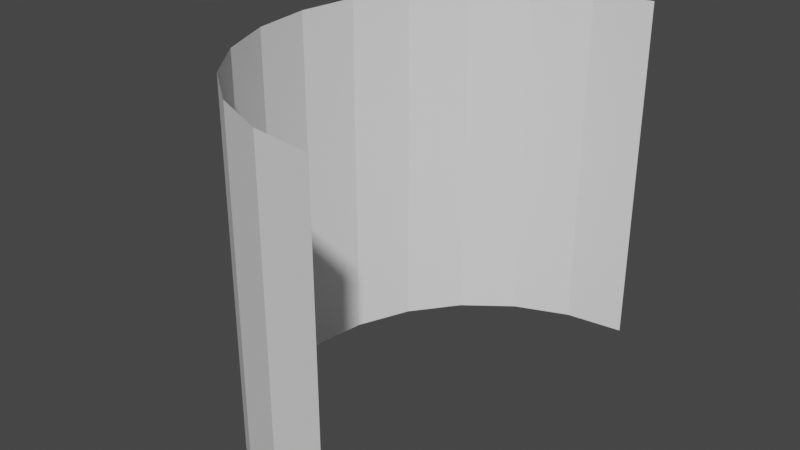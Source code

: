 # Source: backboard.blend  (saved by Blender 2.93.20; exported with 4.5.12 LTS)
import bpy
from mathutils import Matrix  # noqa: F401  (used for matrix-valued properties, if any)

bpy.ops.wm.read_factory_settings(use_empty=True)
scene = bpy.context.scene
scene.name = 'Scene'

# ---- collections
col_collection = bpy.data.collections.new('Collection'); scene.collection.children.link(col_collection)

# ---- world
world_world = bpy.data.worlds.new('World'); scene.world = world_world
world_world.use_nodes = True; world_world.node_tree.nodes.clear()
_N = world_world.node_tree.nodes; _L = world_world.node_tree.links
n0 = _N.new('ShaderNodeOutputWorld'); n0.name = 'World Output'; n0.location = (300, 300)
n1 = _N.new('ShaderNodeBackground'); n1.name = 'Background'; n1.location = (10, 300)
n1.inputs[0].default_value = (0.05088, 0.05088, 0.05088, 1.0)
_L.new(n1.outputs[0], n0.inputs[0])
n0.is_active_output = True
world_world.color = (0.05088, 0.05088, 0.05088)
world_world.use_sun_shadow = False
world_world.sun_shadow_jitter_overblur = 0.0

# ---- meshes
me_cylinder_001 = bpy.data.meshes.new('Cylinder.001')
me_cylinder_001.from_pydata([(0.0, 1.0, -1.0), (0.0, 1.0, 1.0), (3.894e-07, -1.0, -1.0), (3.894e-07, -1.0, 1.0), (-0.2588, -0.9659, -1.0), (-0.2588, -0.9659, 1.0), (-0.5, -0.866, -1.0), (-0.5, -0.866, 1.0), (-0.7071, -0.7071, -1.0), (-0.7071, -0.7071, 1.0), (-0.866, -0.5, -1.0), (-0.866, -0.5, 1.0), (-0.9659, -0.2588, -1.0), (-0.9659, -0.2588, 1.0), (-1.0, -4.649e-07, -1.0), (-1.0, -4.649e-07, 1.0), (-0.9659, 0.2588, -1.0), (-0.9659, 0.2588, 1.0), (-0.866, 0.5, -1.0), (-0.866, 0.5, 1.0), (-0.7071, 0.7071, -1.0), (-0.7071, 0.7071, 1.0), (-0.5, 0.866, -1.0), (-0.5, 0.866, 1.0), (-0.2588, 0.9659, -1.0), (-0.2588, 0.9659, 1.0)], [], [(2, 4, 5, 3), (4, 6, 7, 5), (6, 8, 9, 7), (8, 10, 11, 9), (10, 12, 13, 11), (12, 14, 15, 13), (14, 16, 17, 15), (16, 18, 19, 17), (18, 20, 21, 19), (20, 22, 23, 21), (22, 24, 25, 23), (24, 0, 1, 25)])
_uv = me_cylinder_001.uv_layers.new(name='UVMap')
_uv.uv.foreach_set('vector', [8.005e-05, 1.788e-07, 0.08341, 2.384e-07, 0.08341, 0.9999, 7.978e-05, 0.9999, 0.08341, 2.384e-07, 0.1667, 1.192e-07, 0.1667, 0.9999, 0.08341, 0.9999, 0.1667, 1.192e-07, 0.2501, 1.788e-07, 0.2501, 0.9999, 0.1667, 0.9999, 0.2501, 1.788e-07, 0.3334, 1.788e-07, 0.3334, 0.9999, 0.2501, 0.9999, 0.3334, 1.788e-07, 0.4167, 2.384e-07, 0.4167, 0.9999, 0.3334, 0.9999, 0.4167, 2.384e-07, 0.5, 2.384e-07, 0.5, 0.9999, 0.4167, 0.9999, 0.5, 2.384e-07, 0.5834, 1.788e-07, 0.5834, 0.9999, 0.5, 0.9999, 0.5834, 1.788e-07, 0.6667, 2.384e-07, 0.6667, 0.9999, 0.5834, 0.9999, 0.6667, 2.384e-07, 0.75, 2.384e-07, 0.75, 0.9999, 0.6667, 0.9999, 0.75, 2.384e-07, 0.8333, 2.384e-07, 0.8333, 0.9999, 0.75, 0.9999, 0.8333, 2.384e-07, 0.9167, 2.384e-07, 0.9167, 0.9999, 0.8333, 0.9999, 0.9167, 2.384e-07, 1.0, 0.0, 1.0, 0.9999, 0.9167, 0.9999])
me_cylinder_001.use_remesh_fix_poles = True
me_cylinder_001.use_remesh_preserve_attributes = False
me_cylinder_001.use_mirror_vertex_groups = False
me_cylinder_001.update()

# ---- objects
ob_cylinder_001 = bpy.data.objects.new('Cylinder.001', me_cylinder_001)

# ---- transforms, parenting, visibility, modifiers, constraints
ob_cylinder_001.location = (0.004772, -0.0243, 4.917)
ob_cylinder_001.scale = (10.3, 10.3, 8.061)
ob_cylinder_001.lineart.crease_threshold = 0.0

# ---- collection membership
col_collection.objects.link(ob_cylinder_001)

# ---- scene / render settings (as saved in the file)
scene.frame_start = 1; scene.frame_end = 250; scene.frame_set(1)
scene.render.engine = 'BLENDER_EEVEE_NEXT'
scene.cycles.use_denoising = False
scene.cycles.samples = 128
scene.cycles.sampling_pattern = 'TABULATED_SOBOL'
scene.cycles.use_adaptive_sampling = False
scene.cycles.use_light_tree = False
scene.view_settings.view_transform = 'Filmic'
bpy.context.view_layer.update()

# ---- added for rendering (the .blend has no active camera and no usable light): camera, sun
cam_auto = bpy.data.cameras.new('AutoCamera')
cam_auto.lens = 50.0
cam_auto.sensor_width = 36.0
cam_auto.clip_end = 1000.0
ob_auto_camera = bpy.data.objects.new('AutoCamera', cam_auto)
scene.collection.objects.link(ob_auto_camera)
ob_auto_camera.location = (20.8666, -31.2389, 25.7263)
ob_auto_camera.rotation_euler = (1.09748, -7.21219e-08, 0.694738)
scene.camera = ob_auto_camera
light_auto_sun = bpy.data.lights.new('AutoSun', 'SUN')
light_auto_sun.energy = 3.0
light_auto_sun.angle = 0.0523599
ob_auto_sun = bpy.data.objects.new('AutoSun', light_auto_sun)
scene.collection.objects.link(ob_auto_sun)
ob_auto_sun.rotation_euler = (0.872665, 0.174533, 0.523599)
bpy.context.view_layer.update()
